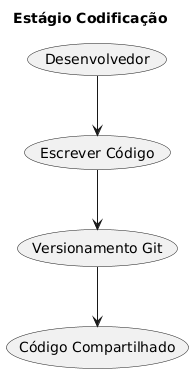

The diagram above was rendered by PlantUML. Its source (embedded in the PNG):
@startuml
title Estágio Codificação
(Desenvolvedor) --> (Escrever Código)
(Escrever Código) --> (Versionamento Git)
(Versionamento Git) --> (Código Compartilhado)
@enduml